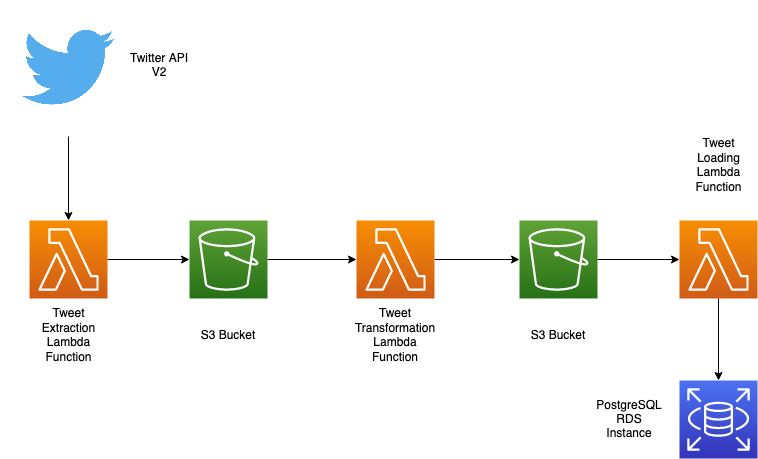

The diagram above was exported from draw.io. Its source (the exported page's mxGraphModel, read from the mxfile embedded in the PNG):
<mxGraphModel dx="1706" dy="528" grid="1" gridSize="10" guides="1" tooltips="1" connect="1" arrows="1" fold="1" page="1" pageScale="1" pageWidth="850" pageHeight="1100" math="0" shadow="0">
  <root>
    <mxCell id="0" />
    <mxCell id="1" parent="0" />
    <mxCell id="R6YA46efPLtdC3CQe9rv-13" value="" style="edgeStyle=orthogonalEdgeStyle;rounded=0;orthogonalLoop=1;jettySize=auto;html=1;" edge="1" parent="1" source="R6YA46efPLtdC3CQe9rv-1" target="R6YA46efPLtdC3CQe9rv-5">
      <mxGeometry relative="1" as="geometry" />
    </mxCell>
    <mxCell id="R6YA46efPLtdC3CQe9rv-1" value="" style="points=[[0,0,0],[0.25,0,0],[0.5,0,0],[0.75,0,0],[1,0,0],[0,1,0],[0.25,1,0],[0.5,1,0],[0.75,1,0],[1,1,0],[0,0.25,0],[0,0.5,0],[0,0.75,0],[1,0.25,0],[1,0.5,0],[1,0.75,0]];outlineConnect=0;fontColor=#232F3E;gradientColor=#F78E04;gradientDirection=north;fillColor=#D05C17;strokeColor=#ffffff;dashed=0;verticalLabelPosition=bottom;verticalAlign=top;align=center;html=1;fontSize=12;fontStyle=0;aspect=fixed;shape=mxgraph.aws4.resourceIcon;resIcon=mxgraph.aws4.lambda;rounded=0;" vertex="1" parent="1">
      <mxGeometry x="20" y="240" width="78" height="78" as="geometry" />
    </mxCell>
    <mxCell id="R6YA46efPLtdC3CQe9rv-15" value="" style="edgeStyle=orthogonalEdgeStyle;rounded=0;orthogonalLoop=1;jettySize=auto;html=1;" edge="1" parent="1" source="R6YA46efPLtdC3CQe9rv-2" target="R6YA46efPLtdC3CQe9rv-6">
      <mxGeometry relative="1" as="geometry" />
    </mxCell>
    <mxCell id="R6YA46efPLtdC3CQe9rv-2" value="" style="points=[[0,0,0],[0.25,0,0],[0.5,0,0],[0.75,0,0],[1,0,0],[0,1,0],[0.25,1,0],[0.5,1,0],[0.75,1,0],[1,1,0],[0,0.25,0],[0,0.5,0],[0,0.75,0],[1,0.25,0],[1,0.5,0],[1,0.75,0]];outlineConnect=0;fontColor=#232F3E;gradientColor=#F78E04;gradientDirection=north;fillColor=#D05C17;strokeColor=#ffffff;dashed=0;verticalLabelPosition=bottom;verticalAlign=top;align=center;html=1;fontSize=12;fontStyle=0;aspect=fixed;shape=mxgraph.aws4.resourceIcon;resIcon=mxgraph.aws4.lambda;rounded=0;" vertex="1" parent="1">
      <mxGeometry x="347" y="240" width="78" height="78" as="geometry" />
    </mxCell>
    <mxCell id="R6YA46efPLtdC3CQe9rv-17" value="" style="edgeStyle=orthogonalEdgeStyle;rounded=0;orthogonalLoop=1;jettySize=auto;html=1;" edge="1" parent="1" source="R6YA46efPLtdC3CQe9rv-3" target="R6YA46efPLtdC3CQe9rv-4">
      <mxGeometry relative="1" as="geometry" />
    </mxCell>
    <mxCell id="R6YA46efPLtdC3CQe9rv-3" value="" style="points=[[0,0,0],[0.25,0,0],[0.5,0,0],[0.75,0,0],[1,0,0],[0,1,0],[0.25,1,0],[0.5,1,0],[0.75,1,0],[1,1,0],[0,0.25,0],[0,0.5,0],[0,0.75,0],[1,0.25,0],[1,0.5,0],[1,0.75,0]];outlineConnect=0;fontColor=#232F3E;gradientColor=#F78E04;gradientDirection=north;fillColor=#D05C17;strokeColor=#ffffff;dashed=0;verticalLabelPosition=bottom;verticalAlign=top;align=center;html=1;fontSize=12;fontStyle=0;aspect=fixed;shape=mxgraph.aws4.resourceIcon;resIcon=mxgraph.aws4.lambda;rounded=0;" vertex="1" parent="1">
      <mxGeometry x="670" y="240" width="78" height="78" as="geometry" />
    </mxCell>
    <mxCell id="R6YA46efPLtdC3CQe9rv-4" value="" style="points=[[0,0,0],[0.25,0,0],[0.5,0,0],[0.75,0,0],[1,0,0],[0,1,0],[0.25,1,0],[0.5,1,0],[0.75,1,0],[1,1,0],[0,0.25,0],[0,0.5,0],[0,0.75,0],[1,0.25,0],[1,0.5,0],[1,0.75,0]];outlineConnect=0;fontColor=#232F3E;gradientColor=#4D72F3;gradientDirection=north;fillColor=#3334B9;strokeColor=#ffffff;dashed=0;verticalLabelPosition=bottom;verticalAlign=top;align=center;html=1;fontSize=12;fontStyle=0;aspect=fixed;shape=mxgraph.aws4.resourceIcon;resIcon=mxgraph.aws4.rds;rounded=0;" vertex="1" parent="1">
      <mxGeometry x="670" y="400" width="78" height="78" as="geometry" />
    </mxCell>
    <mxCell id="R6YA46efPLtdC3CQe9rv-14" value="" style="edgeStyle=orthogonalEdgeStyle;rounded=0;orthogonalLoop=1;jettySize=auto;html=1;" edge="1" parent="1" source="R6YA46efPLtdC3CQe9rv-5" target="R6YA46efPLtdC3CQe9rv-2">
      <mxGeometry relative="1" as="geometry" />
    </mxCell>
    <mxCell id="R6YA46efPLtdC3CQe9rv-5" value="" style="points=[[0,0,0],[0.25,0,0],[0.5,0,0],[0.75,0,0],[1,0,0],[0,1,0],[0.25,1,0],[0.5,1,0],[0.75,1,0],[1,1,0],[0,0.25,0],[0,0.5,0],[0,0.75,0],[1,0.25,0],[1,0.5,0],[1,0.75,0]];outlineConnect=0;fontColor=#232F3E;gradientColor=#60A337;gradientDirection=north;fillColor=#277116;strokeColor=#ffffff;dashed=0;verticalLabelPosition=bottom;verticalAlign=top;align=center;html=1;fontSize=12;fontStyle=0;aspect=fixed;shape=mxgraph.aws4.resourceIcon;resIcon=mxgraph.aws4.s3;rounded=0;" vertex="1" parent="1">
      <mxGeometry x="180" y="240" width="78" height="78" as="geometry" />
    </mxCell>
    <mxCell id="R6YA46efPLtdC3CQe9rv-16" value="" style="edgeStyle=orthogonalEdgeStyle;rounded=0;orthogonalLoop=1;jettySize=auto;html=1;" edge="1" parent="1" source="R6YA46efPLtdC3CQe9rv-6" target="R6YA46efPLtdC3CQe9rv-3">
      <mxGeometry relative="1" as="geometry" />
    </mxCell>
    <mxCell id="R6YA46efPLtdC3CQe9rv-6" value="" style="points=[[0,0,0],[0.25,0,0],[0.5,0,0],[0.75,0,0],[1,0,0],[0,1,0],[0.25,1,0],[0.5,1,0],[0.75,1,0],[1,1,0],[0,0.25,0],[0,0.5,0],[0,0.75,0],[1,0.25,0],[1,0.5,0],[1,0.75,0]];outlineConnect=0;fontColor=#232F3E;gradientColor=#60A337;gradientDirection=north;fillColor=#277116;strokeColor=#ffffff;dashed=0;verticalLabelPosition=bottom;verticalAlign=top;align=center;html=1;fontSize=12;fontStyle=0;aspect=fixed;shape=mxgraph.aws4.resourceIcon;resIcon=mxgraph.aws4.s3;rounded=0;" vertex="1" parent="1">
      <mxGeometry x="510" y="240" width="78" height="78" as="geometry" />
    </mxCell>
    <mxCell id="R6YA46efPLtdC3CQe9rv-26" value="" style="edgeStyle=orthogonalEdgeStyle;orthogonalLoop=1;jettySize=auto;html=1;" edge="1" parent="1" source="R6YA46efPLtdC3CQe9rv-9" target="R6YA46efPLtdC3CQe9rv-1">
      <mxGeometry relative="1" as="geometry" />
    </mxCell>
    <mxCell id="R6YA46efPLtdC3CQe9rv-9" value="" style="shape=image;verticalLabelPosition=bottom;labelBackgroundColor=default;verticalAlign=top;aspect=fixed;imageAspect=0;image=data:image/png,(base64 omitted: 15176 chars);rounded=0;" vertex="1" parent="1">
      <mxGeometry x="-9" y="20" width="136" height="136" as="geometry" />
    </mxCell>
    <mxCell id="R6YA46efPLtdC3CQe9rv-19" value="Tweet Extraction Lambda Function" style="text;html=1;strokeColor=none;fillColor=none;align=center;verticalAlign=middle;whiteSpace=wrap;rounded=0;" vertex="1" parent="1">
      <mxGeometry x="28.5" y="340" width="61" height="30" as="geometry" />
    </mxCell>
    <mxCell id="R6YA46efPLtdC3CQe9rv-20" value="Twitter API V2" style="text;html=1;strokeColor=none;fillColor=none;align=center;verticalAlign=middle;whiteSpace=wrap;rounded=0;" vertex="1" parent="1">
      <mxGeometry x="120" y="70" width="60" height="30" as="geometry" />
    </mxCell>
    <mxCell id="R6YA46efPLtdC3CQe9rv-21" value="Tweet Transformation Lambda Function" style="text;html=1;strokeColor=none;fillColor=none;align=center;verticalAlign=middle;whiteSpace=wrap;rounded=0;" vertex="1" parent="1">
      <mxGeometry x="356" y="340" width="60" height="30" as="geometry" />
    </mxCell>
    <mxCell id="R6YA46efPLtdC3CQe9rv-22" value="Tweet Loading Lambda Function" style="text;html=1;strokeColor=none;fillColor=none;align=center;verticalAlign=middle;whiteSpace=wrap;rounded=0;" vertex="1" parent="1">
      <mxGeometry x="673.5" y="170" width="71" height="30" as="geometry" />
    </mxCell>
    <mxCell id="R6YA46efPLtdC3CQe9rv-23" value="S3 Bucket" style="text;html=1;strokeColor=none;fillColor=none;align=center;verticalAlign=middle;whiteSpace=wrap;rounded=0;" vertex="1" parent="1">
      <mxGeometry x="189" y="340" width="60" height="30" as="geometry" />
    </mxCell>
    <mxCell id="R6YA46efPLtdC3CQe9rv-24" value="S3 Bucket" style="text;html=1;strokeColor=none;fillColor=none;align=center;verticalAlign=middle;whiteSpace=wrap;rounded=0;" vertex="1" parent="1">
      <mxGeometry x="519" y="340" width="60" height="30" as="geometry" />
    </mxCell>
    <mxCell id="R6YA46efPLtdC3CQe9rv-25" value="PostgreSQL RDS Instance" style="text;html=1;strokeColor=none;fillColor=none;align=center;verticalAlign=middle;whiteSpace=wrap;rounded=0;" vertex="1" parent="1">
      <mxGeometry x="590" y="424" width="60" height="30" as="geometry" />
    </mxCell>
  </root>
</mxGraphModel>